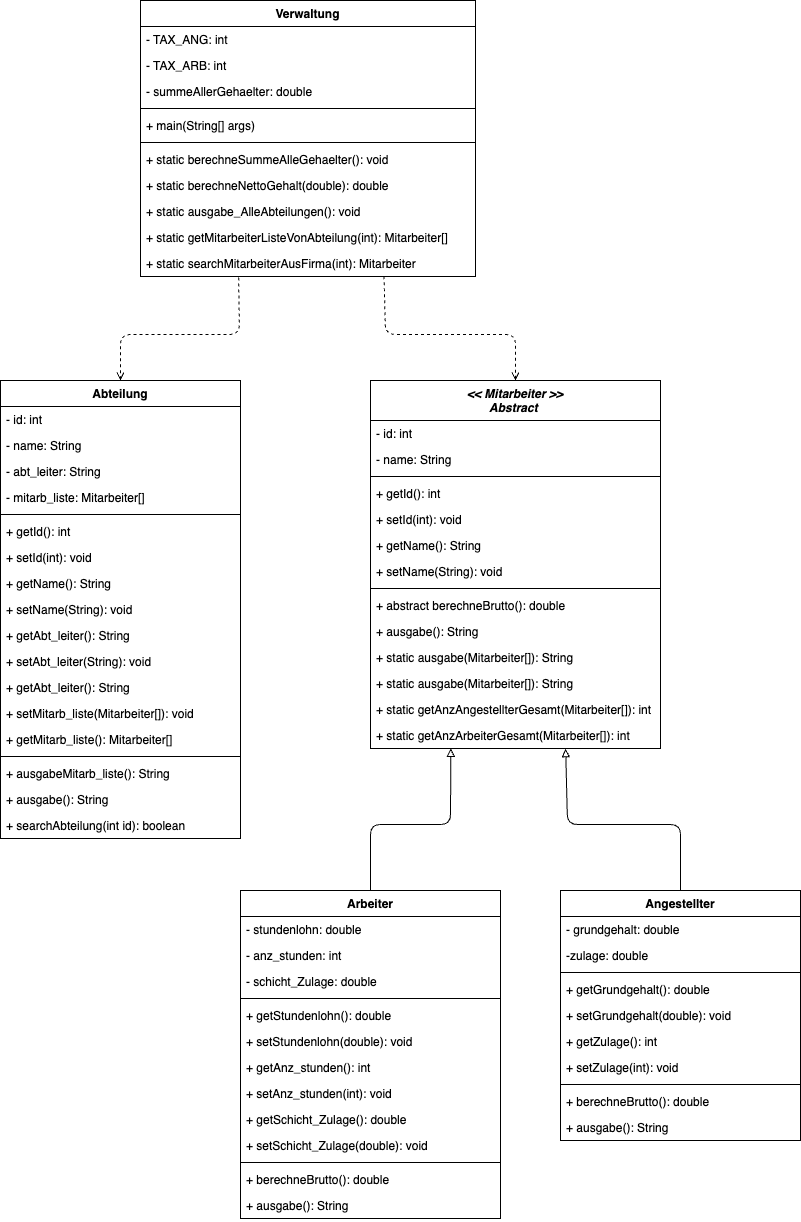

The diagram above was exported from draw.io. Its source (the exported page's mxGraphModel, read from the mxfile embedded in the PNG):
<mxGraphModel dx="1493" dy="1770" grid="1" gridSize="10" guides="1" tooltips="1" connect="1" arrows="1" fold="1" page="1" pageScale="1" pageWidth="850" pageHeight="1100" math="0" shadow="0">
  <root>
    <mxCell id="0" />
    <mxCell id="1" parent="0" />
    <mxCell id="2" value="&lt;&lt; Mitarbeiter &gt;&gt;&#10;Abstract " style="swimlane;fontStyle=3;align=center;verticalAlign=top;childLayout=stackLayout;horizontal=1;startSize=40;horizontalStack=0;resizeParent=1;resizeParentMax=0;resizeLast=0;collapsible=1;marginBottom=0;" parent="1" vertex="1">
      <mxGeometry x="405" y="406" width="290" height="368" as="geometry" />
    </mxCell>
    <mxCell id="3" value="- id: int" style="text;strokeColor=none;fillColor=none;align=left;verticalAlign=top;spacingLeft=4;spacingRight=4;overflow=hidden;rotatable=0;points=[[0,0.5],[1,0.5]];portConstraint=eastwest;" parent="2" vertex="1">
      <mxGeometry y="40" width="290" height="26" as="geometry" />
    </mxCell>
    <mxCell id="6" value="- name: String" style="text;strokeColor=none;fillColor=none;align=left;verticalAlign=top;spacingLeft=4;spacingRight=4;overflow=hidden;rotatable=0;points=[[0,0.5],[1,0.5]];portConstraint=eastwest;" parent="2" vertex="1">
      <mxGeometry y="66" width="290" height="26" as="geometry" />
    </mxCell>
    <mxCell id="4" value="" style="line;strokeWidth=1;fillColor=none;align=left;verticalAlign=middle;spacingTop=-1;spacingLeft=3;spacingRight=3;rotatable=0;labelPosition=right;points=[];portConstraint=eastwest;strokeColor=inherit;" parent="2" vertex="1">
      <mxGeometry y="92" width="290" height="8" as="geometry" />
    </mxCell>
    <mxCell id="5" value="+ getId(): int" style="text;strokeColor=none;fillColor=none;align=left;verticalAlign=top;spacingLeft=4;spacingRight=4;overflow=hidden;rotatable=0;points=[[0,0.5],[1,0.5]];portConstraint=eastwest;" parent="2" vertex="1">
      <mxGeometry y="100" width="290" height="26" as="geometry" />
    </mxCell>
    <mxCell id="7" value="+ setId(int): void" style="text;strokeColor=none;fillColor=none;align=left;verticalAlign=top;spacingLeft=4;spacingRight=4;overflow=hidden;rotatable=0;points=[[0,0.5],[1,0.5]];portConstraint=eastwest;" parent="2" vertex="1">
      <mxGeometry y="126" width="290" height="26" as="geometry" />
    </mxCell>
    <mxCell id="8" value="+ getName(): String" style="text;strokeColor=none;fillColor=none;align=left;verticalAlign=top;spacingLeft=4;spacingRight=4;overflow=hidden;rotatable=0;points=[[0,0.5],[1,0.5]];portConstraint=eastwest;" parent="2" vertex="1">
      <mxGeometry y="152" width="290" height="26" as="geometry" />
    </mxCell>
    <mxCell id="9" value="+ setName(String): void" style="text;strokeColor=none;fillColor=none;align=left;verticalAlign=top;spacingLeft=4;spacingRight=4;overflow=hidden;rotatable=0;points=[[0,0.5],[1,0.5]];portConstraint=eastwest;" parent="2" vertex="1">
      <mxGeometry y="178" width="290" height="26" as="geometry" />
    </mxCell>
    <mxCell id="11" value="" style="line;strokeWidth=1;fillColor=none;align=left;verticalAlign=middle;spacingTop=-1;spacingLeft=3;spacingRight=3;rotatable=0;labelPosition=right;points=[];portConstraint=eastwest;strokeColor=inherit;" parent="2" vertex="1">
      <mxGeometry y="204" width="290" height="8" as="geometry" />
    </mxCell>
    <mxCell id="54" value="+ abstract berechneBrutto(): double" style="text;strokeColor=none;fillColor=none;align=left;verticalAlign=top;spacingLeft=4;spacingRight=4;overflow=hidden;rotatable=0;points=[[0,0.5],[1,0.5]];portConstraint=eastwest;" parent="2" vertex="1">
      <mxGeometry y="212" width="290" height="26" as="geometry" />
    </mxCell>
    <mxCell id="10" value="+ ausgabe(): String" style="text;strokeColor=none;fillColor=none;align=left;verticalAlign=top;spacingLeft=4;spacingRight=4;overflow=hidden;rotatable=0;points=[[0,0.5],[1,0.5]];portConstraint=eastwest;" parent="2" vertex="1">
      <mxGeometry y="238" width="290" height="26" as="geometry" />
    </mxCell>
    <mxCell id="12" value="+ static ausgabe(Mitarbeiter[]): String" style="text;strokeColor=none;fillColor=none;align=left;verticalAlign=top;spacingLeft=4;spacingRight=4;overflow=hidden;rotatable=0;points=[[0,0.5],[1,0.5]];portConstraint=eastwest;" parent="2" vertex="1">
      <mxGeometry y="264" width="290" height="26" as="geometry" />
    </mxCell>
    <mxCell id="13" value="+ static ausgabe(Mitarbeiter[]): String" style="text;strokeColor=none;fillColor=none;align=left;verticalAlign=top;spacingLeft=4;spacingRight=4;overflow=hidden;rotatable=0;points=[[0,0.5],[1,0.5]];portConstraint=eastwest;" parent="2" vertex="1">
      <mxGeometry y="290" width="290" height="26" as="geometry" />
    </mxCell>
    <mxCell id="14" value="+ static getAnzAngestellterGesamt(Mitarbeiter[]): int" style="text;strokeColor=none;fillColor=none;align=left;verticalAlign=top;spacingLeft=4;spacingRight=4;overflow=hidden;rotatable=0;points=[[0,0.5],[1,0.5]];portConstraint=eastwest;" parent="2" vertex="1">
      <mxGeometry y="316" width="290" height="26" as="geometry" />
    </mxCell>
    <mxCell id="15" value="+ static getAnzArbeiterGesamt(Mitarbeiter[]): int" style="text;strokeColor=none;fillColor=none;align=left;verticalAlign=top;spacingLeft=4;spacingRight=4;overflow=hidden;rotatable=0;points=[[0,0.5],[1,0.5]];portConstraint=eastwest;" parent="2" vertex="1">
      <mxGeometry y="342" width="290" height="26" as="geometry" />
    </mxCell>
    <mxCell id="45" style="edgeStyle=none;html=1;entryX=0.277;entryY=0.993;entryDx=0;entryDy=0;entryPerimeter=0;endArrow=block;endFill=0;" parent="1" source="17" target="15" edge="1">
      <mxGeometry relative="1" as="geometry">
        <mxPoint x="484.75" y="799.298" as="targetPoint" />
        <Array as="points">
          <mxPoint x="405" y="850" />
          <mxPoint x="485" y="850" />
        </Array>
      </mxGeometry>
    </mxCell>
    <mxCell id="17" value="Arbeiter" style="swimlane;fontStyle=1;align=center;verticalAlign=top;childLayout=stackLayout;horizontal=1;startSize=26;horizontalStack=0;resizeParent=1;resizeParentMax=0;resizeLast=0;collapsible=1;marginBottom=0;" parent="1" vertex="1">
      <mxGeometry x="275" y="916" width="260" height="328" as="geometry" />
    </mxCell>
    <mxCell id="18" value="- stundenlohn: double" style="text;strokeColor=none;fillColor=none;align=left;verticalAlign=top;spacingLeft=4;spacingRight=4;overflow=hidden;rotatable=0;points=[[0,0.5],[1,0.5]];portConstraint=eastwest;" parent="17" vertex="1">
      <mxGeometry y="26" width="260" height="26" as="geometry" />
    </mxCell>
    <mxCell id="21" value="- anz_stunden: int" style="text;strokeColor=none;fillColor=none;align=left;verticalAlign=top;spacingLeft=4;spacingRight=4;overflow=hidden;rotatable=0;points=[[0,0.5],[1,0.5]];portConstraint=eastwest;" parent="17" vertex="1">
      <mxGeometry y="52" width="260" height="26" as="geometry" />
    </mxCell>
    <mxCell id="22" value="- schicht_Zulage: double" style="text;strokeColor=none;fillColor=none;align=left;verticalAlign=top;spacingLeft=4;spacingRight=4;overflow=hidden;rotatable=0;points=[[0,0.5],[1,0.5]];portConstraint=eastwest;" parent="17" vertex="1">
      <mxGeometry y="78" width="260" height="26" as="geometry" />
    </mxCell>
    <mxCell id="19" value="" style="line;strokeWidth=1;fillColor=none;align=left;verticalAlign=middle;spacingTop=-1;spacingLeft=3;spacingRight=3;rotatable=0;labelPosition=right;points=[];portConstraint=eastwest;strokeColor=inherit;" parent="17" vertex="1">
      <mxGeometry y="104" width="260" height="8" as="geometry" />
    </mxCell>
    <mxCell id="23" value="+ getStundenlohn(): double" style="text;strokeColor=none;fillColor=none;align=left;verticalAlign=top;spacingLeft=4;spacingRight=4;overflow=hidden;rotatable=0;points=[[0,0.5],[1,0.5]];portConstraint=eastwest;" parent="17" vertex="1">
      <mxGeometry y="112" width="260" height="26" as="geometry" />
    </mxCell>
    <mxCell id="24" value="+ setStundenlohn(double): void" style="text;strokeColor=none;fillColor=none;align=left;verticalAlign=top;spacingLeft=4;spacingRight=4;overflow=hidden;rotatable=0;points=[[0,0.5],[1,0.5]];portConstraint=eastwest;" parent="17" vertex="1">
      <mxGeometry y="138" width="260" height="26" as="geometry" />
    </mxCell>
    <mxCell id="25" value="+ getAnz_stunden(): int" style="text;strokeColor=none;fillColor=none;align=left;verticalAlign=top;spacingLeft=4;spacingRight=4;overflow=hidden;rotatable=0;points=[[0,0.5],[1,0.5]];portConstraint=eastwest;" parent="17" vertex="1">
      <mxGeometry y="164" width="260" height="26" as="geometry" />
    </mxCell>
    <mxCell id="26" value="+ setAnz_stunden(int): void" style="text;strokeColor=none;fillColor=none;align=left;verticalAlign=top;spacingLeft=4;spacingRight=4;overflow=hidden;rotatable=0;points=[[0,0.5],[1,0.5]];portConstraint=eastwest;" parent="17" vertex="1">
      <mxGeometry y="190" width="260" height="26" as="geometry" />
    </mxCell>
    <mxCell id="27" value="+ getSchicht_Zulage(): double" style="text;strokeColor=none;fillColor=none;align=left;verticalAlign=top;spacingLeft=4;spacingRight=4;overflow=hidden;rotatable=0;points=[[0,0.5],[1,0.5]];portConstraint=eastwest;" parent="17" vertex="1">
      <mxGeometry y="216" width="260" height="26" as="geometry" />
    </mxCell>
    <mxCell id="28" value="+ setSchicht_Zulage(double): void" style="text;strokeColor=none;fillColor=none;align=left;verticalAlign=top;spacingLeft=4;spacingRight=4;overflow=hidden;rotatable=0;points=[[0,0.5],[1,0.5]];portConstraint=eastwest;" parent="17" vertex="1">
      <mxGeometry y="242" width="260" height="26" as="geometry" />
    </mxCell>
    <mxCell id="29" value="" style="line;strokeWidth=1;fillColor=none;align=left;verticalAlign=middle;spacingTop=-1;spacingLeft=3;spacingRight=3;rotatable=0;labelPosition=right;points=[];portConstraint=eastwest;strokeColor=inherit;" parent="17" vertex="1">
      <mxGeometry y="268" width="260" height="8" as="geometry" />
    </mxCell>
    <mxCell id="55" value="+ berechneBrutto(): double" style="text;strokeColor=none;fillColor=none;align=left;verticalAlign=top;spacingLeft=4;spacingRight=4;overflow=hidden;rotatable=0;points=[[0,0.5],[1,0.5]];portConstraint=eastwest;" parent="17" vertex="1">
      <mxGeometry y="276" width="260" height="26" as="geometry" />
    </mxCell>
    <mxCell id="20" value="+ ausgabe(): String" style="text;strokeColor=none;fillColor=none;align=left;verticalAlign=top;spacingLeft=4;spacingRight=4;overflow=hidden;rotatable=0;points=[[0,0.5],[1,0.5]];portConstraint=eastwest;" parent="17" vertex="1">
      <mxGeometry y="302" width="260" height="26" as="geometry" />
    </mxCell>
    <mxCell id="46" style="edgeStyle=none;html=1;entryX=0.673;entryY=1.008;entryDx=0;entryDy=0;entryPerimeter=0;endArrow=block;endFill=0;" parent="1" source="30" target="15" edge="1">
      <mxGeometry relative="1" as="geometry">
        <mxPoint x="601.6200000000001" y="799.7139999999999" as="targetPoint" />
        <Array as="points">
          <mxPoint x="715" y="850" />
          <mxPoint x="602" y="850" />
        </Array>
      </mxGeometry>
    </mxCell>
    <mxCell id="30" value="Angestellter" style="swimlane;fontStyle=1;align=center;verticalAlign=top;childLayout=stackLayout;horizontal=1;startSize=26;horizontalStack=0;resizeParent=1;resizeParentMax=0;resizeLast=0;collapsible=1;marginBottom=0;" parent="1" vertex="1">
      <mxGeometry x="595" y="916" width="240" height="250" as="geometry" />
    </mxCell>
    <mxCell id="31" value="- grundgehalt: double" style="text;strokeColor=none;fillColor=none;align=left;verticalAlign=top;spacingLeft=4;spacingRight=4;overflow=hidden;rotatable=0;points=[[0,0.5],[1,0.5]];portConstraint=eastwest;" parent="30" vertex="1">
      <mxGeometry y="26" width="240" height="26" as="geometry" />
    </mxCell>
    <mxCell id="32" value="-zulage: double" style="text;strokeColor=none;fillColor=none;align=left;verticalAlign=top;spacingLeft=4;spacingRight=4;overflow=hidden;rotatable=0;points=[[0,0.5],[1,0.5]];portConstraint=eastwest;" parent="30" vertex="1">
      <mxGeometry y="52" width="240" height="26" as="geometry" />
    </mxCell>
    <mxCell id="34" value="" style="line;strokeWidth=1;fillColor=none;align=left;verticalAlign=middle;spacingTop=-1;spacingLeft=3;spacingRight=3;rotatable=0;labelPosition=right;points=[];portConstraint=eastwest;strokeColor=inherit;" parent="30" vertex="1">
      <mxGeometry y="78" width="240" height="8" as="geometry" />
    </mxCell>
    <mxCell id="35" value="+ getGrundgehalt(): double" style="text;strokeColor=none;fillColor=none;align=left;verticalAlign=top;spacingLeft=4;spacingRight=4;overflow=hidden;rotatable=0;points=[[0,0.5],[1,0.5]];portConstraint=eastwest;" parent="30" vertex="1">
      <mxGeometry y="86" width="240" height="26" as="geometry" />
    </mxCell>
    <mxCell id="36" value="+ setGrundgehalt(double): void" style="text;strokeColor=none;fillColor=none;align=left;verticalAlign=top;spacingLeft=4;spacingRight=4;overflow=hidden;rotatable=0;points=[[0,0.5],[1,0.5]];portConstraint=eastwest;" parent="30" vertex="1">
      <mxGeometry y="112" width="240" height="26" as="geometry" />
    </mxCell>
    <mxCell id="37" value="+ getZulage(): int" style="text;strokeColor=none;fillColor=none;align=left;verticalAlign=top;spacingLeft=4;spacingRight=4;overflow=hidden;rotatable=0;points=[[0,0.5],[1,0.5]];portConstraint=eastwest;" parent="30" vertex="1">
      <mxGeometry y="138" width="240" height="26" as="geometry" />
    </mxCell>
    <mxCell id="38" value="+ setZulage(int): void" style="text;strokeColor=none;fillColor=none;align=left;verticalAlign=top;spacingLeft=4;spacingRight=4;overflow=hidden;rotatable=0;points=[[0,0.5],[1,0.5]];portConstraint=eastwest;" parent="30" vertex="1">
      <mxGeometry y="164" width="240" height="26" as="geometry" />
    </mxCell>
    <mxCell id="41" value="" style="line;strokeWidth=1;fillColor=none;align=left;verticalAlign=middle;spacingTop=-1;spacingLeft=3;spacingRight=3;rotatable=0;labelPosition=right;points=[];portConstraint=eastwest;strokeColor=inherit;" parent="30" vertex="1">
      <mxGeometry y="190" width="240" height="8" as="geometry" />
    </mxCell>
    <mxCell id="56" value="+ berechneBrutto(): double" style="text;strokeColor=none;fillColor=none;align=left;verticalAlign=top;spacingLeft=4;spacingRight=4;overflow=hidden;rotatable=0;points=[[0,0.5],[1,0.5]];portConstraint=eastwest;" parent="30" vertex="1">
      <mxGeometry y="198" width="240" height="26" as="geometry" />
    </mxCell>
    <mxCell id="42" value="+ ausgabe(): String" style="text;strokeColor=none;fillColor=none;align=left;verticalAlign=top;spacingLeft=4;spacingRight=4;overflow=hidden;rotatable=0;points=[[0,0.5],[1,0.5]];portConstraint=eastwest;" parent="30" vertex="1">
      <mxGeometry y="224" width="240" height="26" as="geometry" />
    </mxCell>
    <mxCell id="66" style="edgeStyle=none;html=1;entryX=0.5;entryY=0;entryDx=0;entryDy=0;endArrow=open;endFill=0;dashed=1;exitX=0.727;exitY=0.99;exitDx=0;exitDy=0;exitPerimeter=0;" parent="1" source="83" target="2" edge="1">
      <mxGeometry relative="1" as="geometry">
        <Array as="points">
          <mxPoint x="420" y="360" />
          <mxPoint x="550" y="360" />
        </Array>
      </mxGeometry>
    </mxCell>
    <mxCell id="81" style="edgeStyle=none;html=1;entryX=0.5;entryY=0;entryDx=0;entryDy=0;exitX=0.293;exitY=1.04;exitDx=0;exitDy=0;exitPerimeter=0;endArrow=open;endFill=0;dashed=1;" edge="1" parent="1" source="83" target="67">
      <mxGeometry relative="1" as="geometry">
        <Array as="points">
          <mxPoint x="274" y="360" />
          <mxPoint x="155" y="360" />
        </Array>
      </mxGeometry>
    </mxCell>
    <mxCell id="57" value="Verwaltung" style="swimlane;fontStyle=1;align=center;verticalAlign=top;childLayout=stackLayout;horizontal=1;startSize=26;horizontalStack=0;resizeParent=1;resizeParentMax=0;resizeLast=0;collapsible=1;marginBottom=0;" parent="1" vertex="1">
      <mxGeometry x="175" y="26" width="335" height="276" as="geometry" />
    </mxCell>
    <mxCell id="58" value="- TAX_ANG: int" style="text;strokeColor=none;fillColor=none;align=left;verticalAlign=top;spacingLeft=4;spacingRight=4;overflow=hidden;rotatable=0;points=[[0,0.5],[1,0.5]];portConstraint=eastwest;" parent="57" vertex="1">
      <mxGeometry y="26" width="335" height="26" as="geometry" />
    </mxCell>
    <mxCell id="61" value="- TAX_ARB: int" style="text;strokeColor=none;fillColor=none;align=left;verticalAlign=top;spacingLeft=4;spacingRight=4;overflow=hidden;rotatable=0;points=[[0,0.5],[1,0.5]];portConstraint=eastwest;" parent="57" vertex="1">
      <mxGeometry y="52" width="335" height="26" as="geometry" />
    </mxCell>
    <mxCell id="62" value="- summeAllerGehaelter: double" style="text;strokeColor=none;fillColor=none;align=left;verticalAlign=top;spacingLeft=4;spacingRight=4;overflow=hidden;rotatable=0;points=[[0,0.5],[1,0.5]];portConstraint=eastwest;" parent="57" vertex="1">
      <mxGeometry y="78" width="335" height="26" as="geometry" />
    </mxCell>
    <mxCell id="59" value="" style="line;strokeWidth=1;fillColor=none;align=left;verticalAlign=middle;spacingTop=-1;spacingLeft=3;spacingRight=3;rotatable=0;labelPosition=right;points=[];portConstraint=eastwest;strokeColor=inherit;" parent="57" vertex="1">
      <mxGeometry y="104" width="335" height="8" as="geometry" />
    </mxCell>
    <mxCell id="60" value="+ main(String[] args)" style="text;strokeColor=none;fillColor=none;align=left;verticalAlign=top;spacingLeft=4;spacingRight=4;overflow=hidden;rotatable=0;points=[[0,0.5],[1,0.5]];portConstraint=eastwest;" parent="57" vertex="1">
      <mxGeometry y="112" width="335" height="26" as="geometry" />
    </mxCell>
    <mxCell id="65" value="" style="line;strokeWidth=1;fillColor=none;align=left;verticalAlign=middle;spacingTop=-1;spacingLeft=3;spacingRight=3;rotatable=0;labelPosition=right;points=[];portConstraint=eastwest;strokeColor=inherit;" parent="57" vertex="1">
      <mxGeometry y="138" width="335" height="8" as="geometry" />
    </mxCell>
    <mxCell id="63" value="+ static berechneSummeAlleGehaelter(): void" style="text;strokeColor=none;fillColor=none;align=left;verticalAlign=top;spacingLeft=4;spacingRight=4;overflow=hidden;rotatable=0;points=[[0,0.5],[1,0.5]];portConstraint=eastwest;" parent="57" vertex="1">
      <mxGeometry y="146" width="335" height="26" as="geometry" />
    </mxCell>
    <mxCell id="64" value="+ static berechneNettoGehalt(double): double" style="text;strokeColor=none;fillColor=none;align=left;verticalAlign=top;spacingLeft=4;spacingRight=4;overflow=hidden;rotatable=0;points=[[0,0.5],[1,0.5]];portConstraint=eastwest;" parent="57" vertex="1">
      <mxGeometry y="172" width="335" height="26" as="geometry" />
    </mxCell>
    <mxCell id="80" value="+ static ausgabe_AlleAbteilungen(): void" style="text;strokeColor=none;fillColor=none;align=left;verticalAlign=top;spacingLeft=4;spacingRight=4;overflow=hidden;rotatable=0;points=[[0,0.5],[1,0.5]];portConstraint=eastwest;" vertex="1" parent="57">
      <mxGeometry y="198" width="335" height="26" as="geometry" />
    </mxCell>
    <mxCell id="82" value="+ static getMitarbeiterListeVonAbteilung(int): Mitarbeiter[]" style="text;strokeColor=none;fillColor=none;align=left;verticalAlign=top;spacingLeft=4;spacingRight=4;overflow=hidden;rotatable=0;points=[[0,0.5],[1,0.5]];portConstraint=eastwest;" vertex="1" parent="57">
      <mxGeometry y="224" width="335" height="26" as="geometry" />
    </mxCell>
    <mxCell id="83" value="+ static searchMitarbeiterAusFirma(int): Mitarbeiter" style="text;strokeColor=none;fillColor=none;align=left;verticalAlign=top;spacingLeft=4;spacingRight=4;overflow=hidden;rotatable=0;points=[[0,0.5],[1,0.5]];portConstraint=eastwest;" vertex="1" parent="57">
      <mxGeometry y="250" width="335" height="26" as="geometry" />
    </mxCell>
    <mxCell id="67" value="Abteilung" style="swimlane;fontStyle=1;align=center;verticalAlign=top;childLayout=stackLayout;horizontal=1;startSize=26;horizontalStack=0;resizeParent=1;resizeParentMax=0;resizeLast=0;collapsible=1;marginBottom=0;" vertex="1" parent="1">
      <mxGeometry x="35" y="406" width="240" height="458" as="geometry" />
    </mxCell>
    <mxCell id="68" value="- id: int" style="text;strokeColor=none;fillColor=none;align=left;verticalAlign=top;spacingLeft=4;spacingRight=4;overflow=hidden;rotatable=0;points=[[0,0.5],[1,0.5]];portConstraint=eastwest;" vertex="1" parent="67">
      <mxGeometry y="26" width="240" height="26" as="geometry" />
    </mxCell>
    <mxCell id="71" value="- name: String" style="text;strokeColor=none;fillColor=none;align=left;verticalAlign=top;spacingLeft=4;spacingRight=4;overflow=hidden;rotatable=0;points=[[0,0.5],[1,0.5]];portConstraint=eastwest;" vertex="1" parent="67">
      <mxGeometry y="52" width="240" height="26" as="geometry" />
    </mxCell>
    <mxCell id="72" value="- abt_leiter: String" style="text;strokeColor=none;fillColor=none;align=left;verticalAlign=top;spacingLeft=4;spacingRight=4;overflow=hidden;rotatable=0;points=[[0,0.5],[1,0.5]];portConstraint=eastwest;" vertex="1" parent="67">
      <mxGeometry y="78" width="240" height="26" as="geometry" />
    </mxCell>
    <mxCell id="73" value="- mitarb_liste: Mitarbeiter[]" style="text;strokeColor=none;fillColor=none;align=left;verticalAlign=top;spacingLeft=4;spacingRight=4;overflow=hidden;rotatable=0;points=[[0,0.5],[1,0.5]];portConstraint=eastwest;" vertex="1" parent="67">
      <mxGeometry y="104" width="240" height="26" as="geometry" />
    </mxCell>
    <mxCell id="69" value="" style="line;strokeWidth=1;fillColor=none;align=left;verticalAlign=middle;spacingTop=-1;spacingLeft=3;spacingRight=3;rotatable=0;labelPosition=right;points=[];portConstraint=eastwest;strokeColor=inherit;" vertex="1" parent="67">
      <mxGeometry y="130" width="240" height="8" as="geometry" />
    </mxCell>
    <mxCell id="70" value="+ getId(): int" style="text;strokeColor=none;fillColor=none;align=left;verticalAlign=top;spacingLeft=4;spacingRight=4;overflow=hidden;rotatable=0;points=[[0,0.5],[1,0.5]];portConstraint=eastwest;" vertex="1" parent="67">
      <mxGeometry y="138" width="240" height="26" as="geometry" />
    </mxCell>
    <mxCell id="74" value="+ setId(int): void" style="text;strokeColor=none;fillColor=none;align=left;verticalAlign=top;spacingLeft=4;spacingRight=4;overflow=hidden;rotatable=0;points=[[0,0.5],[1,0.5]];portConstraint=eastwest;" vertex="1" parent="67">
      <mxGeometry y="164" width="240" height="26" as="geometry" />
    </mxCell>
    <mxCell id="75" value="+ getName(): String" style="text;strokeColor=none;fillColor=none;align=left;verticalAlign=top;spacingLeft=4;spacingRight=4;overflow=hidden;rotatable=0;points=[[0,0.5],[1,0.5]];portConstraint=eastwest;" vertex="1" parent="67">
      <mxGeometry y="190" width="240" height="26" as="geometry" />
    </mxCell>
    <mxCell id="76" value="+ setName(String): void" style="text;strokeColor=none;fillColor=none;align=left;verticalAlign=top;spacingLeft=4;spacingRight=4;overflow=hidden;rotatable=0;points=[[0,0.5],[1,0.5]];portConstraint=eastwest;" vertex="1" parent="67">
      <mxGeometry y="216" width="240" height="26" as="geometry" />
    </mxCell>
    <mxCell id="77" value="+ getAbt_leiter(): String" style="text;strokeColor=none;fillColor=none;align=left;verticalAlign=top;spacingLeft=4;spacingRight=4;overflow=hidden;rotatable=0;points=[[0,0.5],[1,0.5]];portConstraint=eastwest;" vertex="1" parent="67">
      <mxGeometry y="242" width="240" height="26" as="geometry" />
    </mxCell>
    <mxCell id="78" value="+ setAbt_leiter(String): void" style="text;strokeColor=none;fillColor=none;align=left;verticalAlign=top;spacingLeft=4;spacingRight=4;overflow=hidden;rotatable=0;points=[[0,0.5],[1,0.5]];portConstraint=eastwest;" vertex="1" parent="67">
      <mxGeometry y="268" width="240" height="26" as="geometry" />
    </mxCell>
    <mxCell id="79" value="+ getAbt_leiter(): String" style="text;strokeColor=none;fillColor=none;align=left;verticalAlign=top;spacingLeft=4;spacingRight=4;overflow=hidden;rotatable=0;points=[[0,0.5],[1,0.5]];portConstraint=eastwest;" vertex="1" parent="67">
      <mxGeometry y="294" width="240" height="26" as="geometry" />
    </mxCell>
    <mxCell id="85" value="+ setMitarb_liste(Mitarbeiter[]): void" style="text;strokeColor=none;fillColor=none;align=left;verticalAlign=top;spacingLeft=4;spacingRight=4;overflow=hidden;rotatable=0;points=[[0,0.5],[1,0.5]];portConstraint=eastwest;" vertex="1" parent="67">
      <mxGeometry y="320" width="240" height="26" as="geometry" />
    </mxCell>
    <mxCell id="84" value="+ getMitarb_liste(): Mitarbeiter[]" style="text;strokeColor=none;fillColor=none;align=left;verticalAlign=top;spacingLeft=4;spacingRight=4;overflow=hidden;rotatable=0;points=[[0,0.5],[1,0.5]];portConstraint=eastwest;" vertex="1" parent="67">
      <mxGeometry y="346" width="240" height="26" as="geometry" />
    </mxCell>
    <mxCell id="87" value="" style="line;strokeWidth=1;fillColor=none;align=left;verticalAlign=middle;spacingTop=-1;spacingLeft=3;spacingRight=3;rotatable=0;labelPosition=right;points=[];portConstraint=eastwest;strokeColor=inherit;" vertex="1" parent="67">
      <mxGeometry y="372" width="240" height="8" as="geometry" />
    </mxCell>
    <mxCell id="86" value="+ ausgabeMitarb_liste(): String" style="text;strokeColor=none;fillColor=none;align=left;verticalAlign=top;spacingLeft=4;spacingRight=4;overflow=hidden;rotatable=0;points=[[0,0.5],[1,0.5]];portConstraint=eastwest;" vertex="1" parent="67">
      <mxGeometry y="380" width="240" height="26" as="geometry" />
    </mxCell>
    <mxCell id="88" value="+ ausgabe(): String" style="text;strokeColor=none;fillColor=none;align=left;verticalAlign=top;spacingLeft=4;spacingRight=4;overflow=hidden;rotatable=0;points=[[0,0.5],[1,0.5]];portConstraint=eastwest;" vertex="1" parent="67">
      <mxGeometry y="406" width="240" height="26" as="geometry" />
    </mxCell>
    <mxCell id="89" value="+ searchAbteilung(int id): boolean" style="text;strokeColor=none;fillColor=none;align=left;verticalAlign=top;spacingLeft=4;spacingRight=4;overflow=hidden;rotatable=0;points=[[0,0.5],[1,0.5]];portConstraint=eastwest;" vertex="1" parent="67">
      <mxGeometry y="432" width="240" height="26" as="geometry" />
    </mxCell>
  </root>
</mxGraphModel>